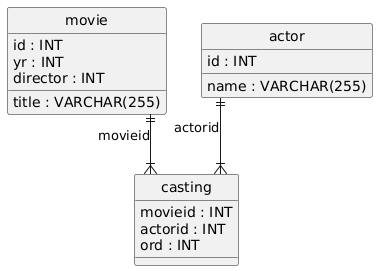

The diagram above was rendered by PlantUML. Its source (embedded in the PNG):
@startuml
hide circle
skinparam linetype ortho

entity "movie" as movie {
  id : INT
  title : VARCHAR(255)
  yr : INT
  director : INT
}

entity "actor" as actor {
  id : INT
  name : VARCHAR(255)
}

entity "casting" as casting {
  movieid : INT
  actorid : INT
  ord : INT
}

movie ||--|{ casting : "movieid"
actor ||--|{ casting : "actorid"
@enduml